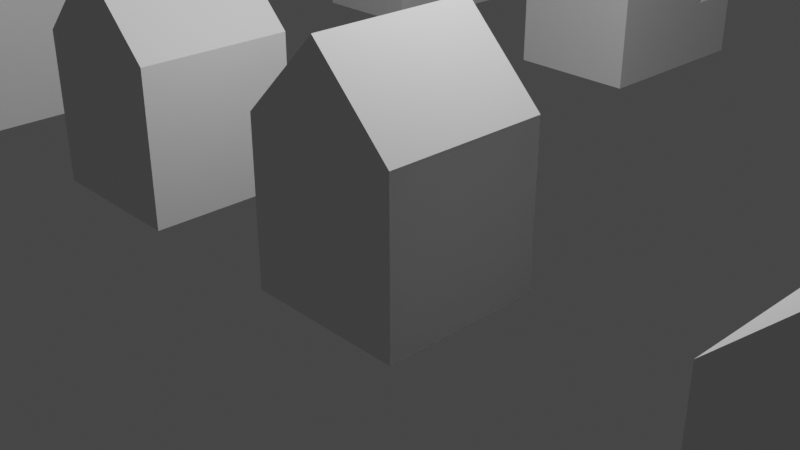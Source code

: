 # Source: lecture12-simple-house.blend  (saved by Blender 3.6.11; exported with 4.5.12 LTS)
import bpy
from mathutils import Matrix  # noqa: F401  (used for matrix-valued properties, if any)

bpy.ops.wm.read_factory_settings(use_empty=True)
scene = bpy.context.scene
scene.name = 'Scene'

# ---- collections
col_collection = bpy.data.collections.new('Collection'); scene.collection.children.link(col_collection)

# ---- world
world_world = bpy.data.worlds.new('World'); scene.world = world_world
world_world.use_nodes = True; world_world.node_tree.nodes.clear()
_N = world_world.node_tree.nodes; _L = world_world.node_tree.links
n0 = _N.new('ShaderNodeOutputWorld'); n0.name = 'World Output'; n0.location = (300, 300)
n1 = _N.new('ShaderNodeBackground'); n1.name = 'Background'; n1.location = (10, 300)
n1.inputs[0].default_value = (0.05088, 0.05088, 0.05088, 1.0)
_L.new(n1.outputs[0], n0.inputs[0])
n0.is_active_output = True
world_world.color = (0.05088, 0.05088, 0.05088)
world_world.use_sun_shadow = False
world_world.sun_shadow_jitter_overblur = 0.0

# ---- cameras
cam_camera = bpy.data.cameras.new('Camera')
cam_camera.clip_end = 100.0
cam_camera.ortho_scale = 7.314

# ---- lights
light_light = bpy.data.lights.new('Light', 'POINT')
light_light.transmission_factor = 0.0
light_light.energy = 1000.0
light_light.shadow_soft_size = 0.1
light_light.shadow_maximum_resolution = 0.006
light_light.use_absolute_resolution = True

# ---- meshes
me_cube_001 = bpy.data.meshes.new('Cube.001')
me_cube_001.from_pydata([(-1.0, -1.0, -1.0), (-1.0, -1.0, 1.0), (-1.0, 1.0, -1.0), (-1.0, 1.0, 1.0), (1.0, -1.0, -1.0), (1.0, -1.0, 1.0), (1.0, 1.0, -1.0), (1.0, 1.0, 1.0), (-0.004065, 1.0, -1.0), (-0.004065, 1.0, 2.0), (-0.004065, -1.0, -1.0), (-0.004065, -1.0, 2.0)], [], [(0, 1, 3, 2), (8, 9, 7, 6), (6, 7, 5, 4), (10, 11, 1, 0), (8, 6, 4, 10), (9, 3, 1, 11), (7, 9, 11, 5), (2, 8, 10, 0), (4, 5, 11, 10), (2, 3, 9, 8)])
_uv = me_cube_001.uv_layers.new(name='UVMap')
_uv.uv.foreach_set('vector', [0.375, 0.0, 0.625, 0.0, 0.625, 0.25, 0.375, 0.25, 0.375, 0.3745, 0.625, 0.3745, 0.625, 0.5, 0.375, 0.5, 0.375, 0.5, 0.625, 0.5, 0.625, 0.75, 0.375, 0.75, 0.375, 0.8755, 0.625, 0.8755, 0.625, 1.0, 0.375, 1.0, 0.2495, 0.5, 0.375, 0.5, 0.375, 0.75, 0.2495, 0.75, 0.7505, 0.5, 0.875, 0.5, 0.875, 0.75, 0.7505, 0.75, 0.625, 0.5, 0.7505, 0.5, 0.7505, 0.75, 0.625, 0.75, 0.125, 0.5, 0.2495, 0.5, 0.2495, 0.75, 0.125, 0.75, 0.375, 0.75, 0.625, 0.75, 0.625, 0.8755, 0.375, 0.8755, 0.375, 0.25, 0.625, 0.25, 0.625, 0.3745, 0.375, 0.3745])
me_cube_001.update()
me_cube_002 = bpy.data.meshes.new('Cube.002')
me_cube_002.from_pydata([(-1.0, -1.0, -1.0), (-1.0, -1.0, 1.0), (-1.0, 1.0, -1.0), (-1.0, 1.0, 1.0), (1.0, -1.0, -1.0), (1.0, -1.0, 1.0), (1.0, 1.0, -1.0), (1.0, 1.0, 1.0), (-0.004065, 1.0, -1.0), (-0.004065, 1.0, 2.0), (-0.004065, -1.0, -1.0), (-0.004065, -1.0, 2.0)], [], [(0, 1, 3, 2), (8, 9, 7, 6), (6, 7, 5, 4), (10, 11, 1, 0), (8, 6, 4, 10), (9, 3, 1, 11), (7, 9, 11, 5), (2, 8, 10, 0), (4, 5, 11, 10), (2, 3, 9, 8)])
_uv = me_cube_002.uv_layers.new(name='UVMap')
_uv.uv.foreach_set('vector', [0.375, 0.0, 0.625, 0.0, 0.625, 0.25, 0.375, 0.25, 0.375, 0.3745, 0.625, 0.3745, 0.625, 0.5, 0.375, 0.5, 0.375, 0.5, 0.625, 0.5, 0.625, 0.75, 0.375, 0.75, 0.375, 0.8755, 0.625, 0.8755, 0.625, 1.0, 0.375, 1.0, 0.2495, 0.5, 0.375, 0.5, 0.375, 0.75, 0.2495, 0.75, 0.7505, 0.5, 0.875, 0.5, 0.875, 0.75, 0.7505, 0.75, 0.625, 0.5, 0.7505, 0.5, 0.7505, 0.75, 0.625, 0.75, 0.125, 0.5, 0.2495, 0.5, 0.2495, 0.75, 0.125, 0.75, 0.375, 0.75, 0.625, 0.75, 0.625, 0.8755, 0.375, 0.8755, 0.375, 0.25, 0.625, 0.25, 0.625, 0.3745, 0.375, 0.3745])
me_cube_002.update()
me_cube_003 = bpy.data.meshes.new('Cube.003')
me_cube_003.from_pydata([(-1.0, -1.0, -1.0), (-1.0, -1.0, 1.0), (-1.0, 1.0, -1.0), (-1.0, 1.0, 1.0), (1.0, -1.0, -1.0), (1.0, -1.0, 1.0), (1.0, 1.0, -1.0), (1.0, 1.0, 1.0), (-0.004065, 1.0, -1.0), (-0.004065, 1.0, 2.0), (-0.004065, -1.0, -1.0), (-0.004065, -1.0, 2.0)], [], [(0, 1, 3, 2), (8, 9, 7, 6), (6, 7, 5, 4), (10, 11, 1, 0), (8, 6, 4, 10), (9, 3, 1, 11), (7, 9, 11, 5), (2, 8, 10, 0), (4, 5, 11, 10), (2, 3, 9, 8)])
_uv = me_cube_003.uv_layers.new(name='UVMap')
_uv.uv.foreach_set('vector', [0.375, 0.0, 0.625, 0.0, 0.625, 0.25, 0.375, 0.25, 0.375, 0.3745, 0.625, 0.3745, 0.625, 0.5, 0.375, 0.5, 0.375, 0.5, 0.625, 0.5, 0.625, 0.75, 0.375, 0.75, 0.375, 0.8755, 0.625, 0.8755, 0.625, 1.0, 0.375, 1.0, 0.2495, 0.5, 0.375, 0.5, 0.375, 0.75, 0.2495, 0.75, 0.7505, 0.5, 0.875, 0.5, 0.875, 0.75, 0.7505, 0.75, 0.625, 0.5, 0.7505, 0.5, 0.7505, 0.75, 0.625, 0.75, 0.125, 0.5, 0.2495, 0.5, 0.2495, 0.75, 0.125, 0.75, 0.375, 0.75, 0.625, 0.75, 0.625, 0.8755, 0.375, 0.8755, 0.375, 0.25, 0.625, 0.25, 0.625, 0.3745, 0.375, 0.3745])
me_cube_003.update()
me_cube_008 = bpy.data.meshes.new('Cube.008')
me_cube_008.from_pydata([(-1.0, -1.0, -1.0), (-1.0, -1.0, 0.0), (-1.0, 1.0, -1.0), (-1.0, 1.0, 0.0), (1.0, -1.0, -1.0), (1.0, -1.0, 0.0), (1.0, 1.0, -1.0), (1.0, 1.0, 0.0), (0.003508, 1.0, -1.0), (0.003508, 1.0, 1.0), (0.003508, -1.0, -1.0), (0.003508, -1.0, 1.0)], [], [(0, 1, 3, 2), (8, 9, 7, 6), (6, 7, 5, 4), (10, 11, 1, 0), (8, 6, 4, 10), (9, 3, 1, 11), (7, 9, 11, 5), (2, 8, 10, 0), (4, 5, 11, 10), (2, 3, 9, 8)])
_uv = me_cube_008.uv_layers.new(name='UVMap')
_uv.uv.foreach_set('vector', [0.375, 0.0, 0.625, 0.0, 0.625, 0.25, 0.375, 0.25, 0.375, 0.3754, 0.625, 0.3754, 0.625, 0.5, 0.375, 0.5, 0.375, 0.5, 0.625, 0.5, 0.625, 0.75, 0.375, 0.75, 0.375, 0.8746, 0.625, 0.8746, 0.625, 1.0, 0.375, 1.0, 0.2504, 0.5, 0.375, 0.5, 0.375, 0.75, 0.2504, 0.75, 0.7496, 0.5, 0.875, 0.5, 0.875, 0.75, 0.7496, 0.75, 0.625, 0.5, 0.7496, 0.5, 0.7496, 0.75, 0.625, 0.75, 0.125, 0.5, 0.2504, 0.5, 0.2504, 0.75, 0.125, 0.75, 0.375, 0.75, 0.625, 0.75, 0.625, 0.8746, 0.375, 0.8746, 0.375, 0.25, 0.625, 0.25, 0.625, 0.3754, 0.375, 0.3754])
me_cube_008.update()
me_cube_009 = bpy.data.meshes.new('Cube.009')
me_cube_009.from_pydata([(-1.0, -1.0, -1.0), (-1.0, -1.0, 0.0), (-1.0, 1.0, -1.0), (-1.0, 1.0, 0.0), (1.0, -1.0, -1.0), (1.0, -1.0, 0.0), (1.0, 1.0, -1.0), (1.0, 1.0, 0.0), (0.003508, 1.0, -1.0), (0.003508, 1.0, 1.0), (0.003508, -1.0, -1.0), (0.003508, -1.0, 1.0)], [], [(0, 1, 3, 2), (8, 9, 7, 6), (6, 7, 5, 4), (10, 11, 1, 0), (8, 6, 4, 10), (9, 3, 1, 11), (7, 9, 11, 5), (2, 8, 10, 0), (4, 5, 11, 10), (2, 3, 9, 8)])
_uv = me_cube_009.uv_layers.new(name='UVMap')
_uv.uv.foreach_set('vector', [0.375, 0.0, 0.625, 0.0, 0.625, 0.25, 0.375, 0.25, 0.375, 0.3754, 0.625, 0.3754, 0.625, 0.5, 0.375, 0.5, 0.375, 0.5, 0.625, 0.5, 0.625, 0.75, 0.375, 0.75, 0.375, 0.8746, 0.625, 0.8746, 0.625, 1.0, 0.375, 1.0, 0.2504, 0.5, 0.375, 0.5, 0.375, 0.75, 0.2504, 0.75, 0.7496, 0.5, 0.875, 0.5, 0.875, 0.75, 0.7496, 0.75, 0.625, 0.5, 0.7496, 0.5, 0.7496, 0.75, 0.625, 0.75, 0.125, 0.5, 0.2504, 0.5, 0.2504, 0.75, 0.125, 0.75, 0.375, 0.75, 0.625, 0.75, 0.625, 0.8746, 0.375, 0.8746, 0.375, 0.25, 0.625, 0.25, 0.625, 0.3754, 0.375, 0.3754])
me_cube_009.update()
me_cube_010 = bpy.data.meshes.new('Cube.010')
me_cube_010.from_pydata([(-1.0, -1.0, -1.0), (-1.0, -1.0, 1.0), (-1.0, 1.0, -1.0), (-1.0, 1.0, 1.0), (1.0, -1.0, -1.0), (1.0, -1.0, 1.0), (1.0, 1.0, -1.0), (1.0, 1.0, 1.0), (0.0, 1.0, -1.0), (0.0, 1.0, 2.0), (0.0, -1.0, -1.0), (0.0, -1.0, 2.0), (-1.0, -2.5, -1.0), (-1.0, -2.5, 1.0), (1.0, -2.5, 1.0), (1.0, -2.5, -1.0), (0.0, -2.5, -1.0), (0.0, -2.5, 2.0), (-2.0, 1.0, -1.0), (-2.0, -1.0, -1.0), (-2.0, -1.0, 0.0), (-2.0, 1.0, 0.0)], [], [(2, 0, 19, 18), (8, 9, 7, 6), (6, 7, 5, 4), (4, 5, 14, 15), (8, 6, 4, 10), (9, 3, 1, 11), (7, 9, 11, 5), (2, 8, 10, 0), (11, 1, 13, 17), (2, 3, 9, 8), (16, 17, 13, 12), (15, 14, 17, 16), (0, 10, 16, 12), (1, 0, 12, 13), (10, 4, 15, 16), (5, 11, 17, 14), (19, 20, 21, 18), (3, 2, 18, 21), (0, 1, 20, 19), (1, 3, 21, 20)])
_uv = me_cube_010.uv_layers.new(name='UVMap')
_uv.uv.foreach_set('vector', [0.125, 0.5, 0.125, 0.75, 0.125, 0.75, 0.125, 0.5, 0.375, 0.375, 0.625, 0.375, 0.625, 0.5, 0.375, 0.5, 0.375, 0.5, 0.625, 0.5, 0.625, 0.75, 0.375, 0.75, 0.375, 0.75, 0.625, 0.75, 0.625, 0.75, 0.375, 0.75, 0.25, 0.5, 0.375, 0.5, 0.375, 0.75, 0.25, 0.75, 0.75, 0.5, 0.875, 0.5, 0.875, 0.75, 0.75, 0.75, 0.625, 0.5, 0.75, 0.5, 0.75, 0.75, 0.625, 0.75, 0.125, 0.5, 0.25, 0.5, 0.25, 0.75, 0.125, 0.75, 0.75, 0.75, 0.875, 0.75, 0.875, 0.75, 0.75, 0.75, 0.375, 0.25, 0.625, 0.25, 0.625, 0.375, 0.375, 0.375, 0.375, 0.875, 0.625, 0.875, 0.625, 1.0, 0.375, 1.0, 0.375, 0.75, 0.625, 0.75, 0.625, 0.875, 0.375, 0.875, 0.125, 0.75, 0.25, 0.75, 0.25, 0.75, 0.125, 0.75, 0.625, 0.0, 0.375, 0.0, 0.375, 0.0, 0.625, 0.0, 0.25, 0.75, 0.375, 0.75, 0.375, 0.75, 0.25, 0.75, 0.625, 0.75, 0.75, 0.75, 0.75, 0.75, 0.625, 0.75, 0.375, 0.0, 0.625, 0.0, 0.625, 0.25, 0.375, 0.25, 0.625, 0.25, 0.375, 0.25, 0.375, 0.25, 0.625, 0.25, 0.375, 0.0, 0.625, 0.0, 0.625, 0.0, 0.375, 0.0, 0.875, 0.75, 0.875, 0.5, 0.875, 0.5, 0.875, 0.75])
me_cube_010.update()
me_cube_011 = bpy.data.meshes.new('Cube.011')
me_cube_011.from_pydata([(-1.0, -1.0, -1.0), (-1.0, -1.0, 1.0), (-1.0, 1.0, -1.0), (-1.0, 1.0, 1.0), (1.0, -1.0, -1.0), (1.0, -1.0, 1.0), (1.0, 1.0, -1.0), (1.0, 1.0, 1.0), (0.0, 1.0, -1.0), (0.0, 1.0, 2.0), (0.0, -1.0, -1.0), (0.0, -1.0, 2.0), (-1.0, -2.5, -1.0), (-1.0, -2.5, 1.0), (1.0, -2.5, 1.0), (1.0, -2.5, -1.0), (0.0, -2.5, -1.0), (0.0, -2.5, 2.0), (-2.0, 1.0, -1.0), (-2.0, -1.0, -1.0), (-2.0, -1.0, 0.0), (-2.0, 1.0, 0.0)], [], [(2, 0, 19, 18), (8, 9, 7, 6), (6, 7, 5, 4), (4, 5, 14, 15), (8, 6, 4, 10), (9, 3, 1, 11), (7, 9, 11, 5), (2, 8, 10, 0), (11, 1, 13, 17), (2, 3, 9, 8), (16, 17, 13, 12), (15, 14, 17, 16), (0, 10, 16, 12), (1, 0, 12, 13), (10, 4, 15, 16), (5, 11, 17, 14), (19, 20, 21, 18), (3, 2, 18, 21), (0, 1, 20, 19), (1, 3, 21, 20)])
_uv = me_cube_011.uv_layers.new(name='UVMap')
_uv.uv.foreach_set('vector', [0.125, 0.5, 0.125, 0.75, 0.125, 0.75, 0.125, 0.5, 0.375, 0.375, 0.625, 0.375, 0.625, 0.5, 0.375, 0.5, 0.375, 0.5, 0.625, 0.5, 0.625, 0.75, 0.375, 0.75, 0.375, 0.75, 0.625, 0.75, 0.625, 0.75, 0.375, 0.75, 0.25, 0.5, 0.375, 0.5, 0.375, 0.75, 0.25, 0.75, 0.75, 0.5, 0.875, 0.5, 0.875, 0.75, 0.75, 0.75, 0.625, 0.5, 0.75, 0.5, 0.75, 0.75, 0.625, 0.75, 0.125, 0.5, 0.25, 0.5, 0.25, 0.75, 0.125, 0.75, 0.75, 0.75, 0.875, 0.75, 0.875, 0.75, 0.75, 0.75, 0.375, 0.25, 0.625, 0.25, 0.625, 0.375, 0.375, 0.375, 0.375, 0.875, 0.625, 0.875, 0.625, 1.0, 0.375, 1.0, 0.375, 0.75, 0.625, 0.75, 0.625, 0.875, 0.375, 0.875, 0.125, 0.75, 0.25, 0.75, 0.25, 0.75, 0.125, 0.75, 0.625, 0.0, 0.375, 0.0, 0.375, 0.0, 0.625, 0.0, 0.25, 0.75, 0.375, 0.75, 0.375, 0.75, 0.25, 0.75, 0.625, 0.75, 0.75, 0.75, 0.75, 0.75, 0.625, 0.75, 0.375, 0.0, 0.625, 0.0, 0.625, 0.25, 0.375, 0.25, 0.625, 0.25, 0.375, 0.25, 0.375, 0.25, 0.625, 0.25, 0.375, 0.0, 0.625, 0.0, 0.625, 0.0, 0.375, 0.0, 0.875, 0.75, 0.875, 0.5, 0.875, 0.5, 0.875, 0.75])
me_cube_011.update()
me_cube_012 = bpy.data.meshes.new('Cube.012')
me_cube_012.from_pydata([(-1.0, -1.0, -1.0), (-1.0, -1.0, 1.0), (-1.0, 1.0, -1.0), (-1.0, 1.0, 1.0), (1.0, -1.0, -1.0), (1.0, -1.0, 1.0), (1.0, 1.0, -1.0), (1.0, 1.0, 1.0), (-0.004065, 1.0, -1.0), (-0.004065, 1.0, 2.0), (-0.004065, -1.0, -1.0), (-0.004065, -1.0, 2.0), (-1.0, -1.0, 0.0), (-1.0, 1.0, 0.0), (1.0, 1.0, 0.0), (1.0, -1.0, 0.0), (-0.004065, -1.0, 0.5), (-0.004065, 1.0, 1.06), (-1.0, 1.907, 0.0), (-1.0, 1.907, -1.0), (-0.004065, 1.907, -1.0), (1.0, 1.907, 0.0), (1.0, 1.907, -1.0), (-0.004065, 1.907, 1.06)], [], [(12, 1, 3, 13), (17, 9, 7, 14), (14, 7, 5, 15), (16, 11, 1, 12), (8, 6, 4, 10), (9, 3, 1, 11), (7, 9, 11, 5), (2, 8, 10, 0), (15, 5, 11, 16), (13, 3, 9, 17), (6, 8, 20, 22), (4, 15, 16, 10), (10, 16, 12, 0), (6, 14, 15, 4), (2, 13, 18, 19), (0, 12, 13, 2), (19, 18, 23, 20), (20, 23, 21, 22), (17, 14, 21, 23), (14, 6, 22, 21), (13, 17, 23, 18), (8, 2, 19, 20)])
_uv = me_cube_012.uv_layers.new(name='UVMap')
_uv.uv.foreach_set('vector', [0.5, 0.0, 0.625, 0.0, 0.625, 0.25, 0.5, 0.25, 0.5, 0.3745, 0.625, 0.3745, 0.625, 0.5, 0.5, 0.5, 0.5, 0.5, 0.625, 0.5, 0.625, 0.75, 0.5, 0.75, 0.5, 0.8755, 0.625, 0.8755, 0.625, 1.0, 0.5, 1.0, 0.2495, 0.5, 0.375, 0.5, 0.375, 0.75, 0.2495, 0.75, 0.7505, 0.5, 0.875, 0.5, 0.875, 0.75, 0.7505, 0.75, 0.625, 0.5, 0.7505, 0.5, 0.7505, 0.75, 0.625, 0.75, 0.125, 0.5, 0.2495, 0.5, 0.2495, 0.75, 0.125, 0.75, 0.5, 0.75, 0.625, 0.75, 0.625, 0.8755, 0.5, 0.8755, 0.5, 0.25, 0.625, 0.25, 0.625, 0.3745, 0.5, 0.3745, 0.375, 0.5, 0.2495, 0.5, 0.2495, 0.5, 0.375, 0.5, 0.375, 0.75, 0.5, 0.75, 0.5, 0.8755, 0.375, 0.8755, 0.375, 0.8755, 0.5, 0.8755, 0.5, 1.0, 0.375, 1.0, 0.375, 0.5, 0.5, 0.5, 0.5, 0.75, 0.375, 0.75, 0.375, 0.25, 0.5, 0.25, 0.5, 0.25, 0.375, 0.25, 0.375, 0.0, 0.5, 0.0, 0.5, 0.25, 0.375, 0.25, 0.375, 0.25, 0.5, 0.25, 0.5, 0.3745, 0.375, 0.3745, 0.375, 0.3745, 0.5, 0.3745, 0.5, 0.5, 0.375, 0.5, 0.5, 0.3745, 0.5, 0.5, 0.5, 0.5, 0.5, 0.3745, 0.5, 0.5, 0.375, 0.5, 0.375, 0.5, 0.5, 0.5, 0.5, 0.25, 0.5, 0.3745, 0.5, 0.3745, 0.5, 0.25, 0.2495, 0.5, 0.125, 0.5, 0.125, 0.5, 0.2495, 0.5])
me_cube_012.update()
me_cube_014 = bpy.data.meshes.new('Cube.014')
me_cube_014.from_pydata([(-1.0, -1.0, -1.0), (-1.0, -1.0, 1.0), (-1.0, 1.0, -1.0), (-1.0, 1.0, 1.0), (1.0, -1.0, -1.0), (1.0, -1.0, 1.0), (1.0, 1.0, -1.0), (1.0, 1.0, 1.0), (-0.004065, 1.0, -1.0), (-0.004065, 1.0, 2.0), (-0.004065, -1.0, -1.0), (-0.004065, -1.0, 2.0), (-1.0, -1.0, 0.0), (-1.0, 1.0, 0.0), (1.0, 1.0, 0.0), (1.0, -1.0, 0.0), (-0.004065, -1.0, 0.5), (-0.004065, 1.0, 1.06), (-1.0, 1.907, 0.0), (-1.0, 1.907, -1.0), (-0.004065, 1.907, -1.0), (1.0, 1.907, 0.0), (1.0, 1.907, -1.0), (-0.004065, 1.907, 1.06)], [], [(12, 1, 3, 13), (17, 9, 7, 14), (14, 7, 5, 15), (16, 11, 1, 12), (8, 6, 4, 10), (9, 3, 1, 11), (7, 9, 11, 5), (2, 8, 10, 0), (15, 5, 11, 16), (13, 3, 9, 17), (6, 8, 20, 22), (4, 15, 16, 10), (10, 16, 12, 0), (6, 14, 15, 4), (2, 13, 18, 19), (0, 12, 13, 2), (19, 18, 23, 20), (20, 23, 21, 22), (17, 14, 21, 23), (14, 6, 22, 21), (13, 17, 23, 18), (8, 2, 19, 20)])
_uv = me_cube_014.uv_layers.new(name='UVMap')
_uv.uv.foreach_set('vector', [0.5, 0.0, 0.625, 0.0, 0.625, 0.25, 0.5, 0.25, 0.5, 0.3745, 0.625, 0.3745, 0.625, 0.5, 0.5, 0.5, 0.5, 0.5, 0.625, 0.5, 0.625, 0.75, 0.5, 0.75, 0.5, 0.8755, 0.625, 0.8755, 0.625, 1.0, 0.5, 1.0, 0.2495, 0.5, 0.375, 0.5, 0.375, 0.75, 0.2495, 0.75, 0.7505, 0.5, 0.875, 0.5, 0.875, 0.75, 0.7505, 0.75, 0.625, 0.5, 0.7505, 0.5, 0.7505, 0.75, 0.625, 0.75, 0.125, 0.5, 0.2495, 0.5, 0.2495, 0.75, 0.125, 0.75, 0.5, 0.75, 0.625, 0.75, 0.625, 0.8755, 0.5, 0.8755, 0.5, 0.25, 0.625, 0.25, 0.625, 0.3745, 0.5, 0.3745, 0.375, 0.5, 0.2495, 0.5, 0.2495, 0.5, 0.375, 0.5, 0.375, 0.75, 0.5, 0.75, 0.5, 0.8755, 0.375, 0.8755, 0.375, 0.8755, 0.5, 0.8755, 0.5, 1.0, 0.375, 1.0, 0.375, 0.5, 0.5, 0.5, 0.5, 0.75, 0.375, 0.75, 0.375, 0.25, 0.5, 0.25, 0.5, 0.25, 0.375, 0.25, 0.375, 0.0, 0.5, 0.0, 0.5, 0.25, 0.375, 0.25, 0.375, 0.25, 0.5, 0.25, 0.5, 0.3745, 0.375, 0.3745, 0.375, 0.3745, 0.5, 0.3745, 0.5, 0.5, 0.375, 0.5, 0.5, 0.3745, 0.5, 0.5, 0.5, 0.5, 0.5, 0.3745, 0.5, 0.5, 0.375, 0.5, 0.375, 0.5, 0.5, 0.5, 0.5, 0.25, 0.5, 0.3745, 0.5, 0.3745, 0.5, 0.25, 0.2495, 0.5, 0.125, 0.5, 0.125, 0.5, 0.2495, 0.5])
me_cube_014.update()

# ---- objects
ob_light = bpy.data.objects.new('Light', light_light)
ob_camera = bpy.data.objects.new('Camera', cam_camera)
ob_cube = bpy.data.objects.new('Cube', me_cube_001)
ob_cube_001 = bpy.data.objects.new('Cube.001', me_cube_002)
ob_cube_002 = bpy.data.objects.new('Cube.002', me_cube_003)
ob_cube_003 = bpy.data.objects.new('Cube.003', me_cube_008)
ob_cube_004 = bpy.data.objects.new('Cube.004', me_cube_009)
ob_cube_005 = bpy.data.objects.new('Cube.005', me_cube_010)
ob_cube_006 = bpy.data.objects.new('Cube.006', me_cube_011)
ob_cube_007 = bpy.data.objects.new('Cube.007', me_cube_012)
ob_cube_008 = bpy.data.objects.new('Cube.008', me_cube_014)

# ---- transforms, parenting, visibility, modifiers, constraints
ob_light.location = (0.01262, 1.005, 5.985)
ob_light.rotation_euler = (0.6503, 0.05522, 1.866)
ob_light.lock_rotations_4d = False
ob_light.empty_display_type = 'ARROWS'
ob_light.color = (0.0, 0.0, 0.0, 0.0)
ob_light.lineart.crease_threshold = 0.0
ob_camera.location = (7.359, -6.926, 4.958)
ob_camera.rotation_euler = (1.109, 0.0, 0.8149)
ob_camera.lock_rotations_4d = False
ob_camera.empty_display_type = 'ARROWS'
ob_camera.color = (0.0, 0.0, 0.0, 0.0)
ob_camera.display_type = 'WIRE'
ob_camera.lineart.crease_threshold = 0.0
ob_cube.location = (-4.064, -1.092e-08, 0.08127)
ob_cube_001.location = (-8.364, -1.092e-08, 0.08127)
ob_cube_002.location = (-0.07584, 0.01335, 0.1152)
ob_cube_003.location = (5.031, 0.02066, 0.6808)
ob_cube_004.location = (10.09, 0.001064, 0.6808)
ob_cube_005.location = (-12.17, 0.04829, 0.0589)
ob_cube_006.location = (-12.17, 8.048, 0.0589)
ob_cube_007.location = (-8.364, 8.0, 0.08127)
ob_cube_008.location = (-3.364, 8.0, 0.08127)

# ---- collection membership
col_collection.objects.link(ob_light)
col_collection.objects.link(ob_camera)
col_collection.objects.link(ob_cube)
col_collection.objects.link(ob_cube_001)
col_collection.objects.link(ob_cube_002)
col_collection.objects.link(ob_cube_003)
col_collection.objects.link(ob_cube_004)
col_collection.objects.link(ob_cube_005)
col_collection.objects.link(ob_cube_006)
col_collection.objects.link(ob_cube_007)
col_collection.objects.link(ob_cube_008)

# ---- scene / render settings (as saved in the file)
scene.camera = ob_camera
scene.frame_start = 1; scene.frame_end = 250; scene.frame_set(3)
scene.render.engine = 'BLENDER_EEVEE_NEXT'
scene.cycles.sampling_pattern = 'TABULATED_SOBOL'
scene.view_settings.view_transform = 'Filmic'
bpy.context.view_layer.update()
